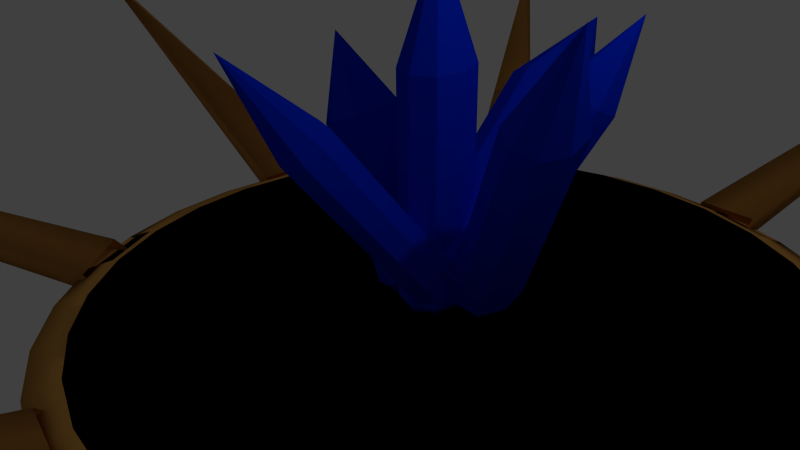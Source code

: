 # Source: targetholderBLUEANIMATED.blend  (saved by Blender 2.74.0; exported with 4.5.12 LTS)
import bpy
from mathutils import Matrix  # noqa: F401  (used for matrix-valued properties, if any)

bpy.ops.wm.read_factory_settings(use_empty=True)
scene = bpy.context.scene
scene.name = 'Scene'

# ---- collections
col_collection_1 = bpy.data.collections.new('Collection 1'); scene.collection.children.link(col_collection_1)

# ---- materials (node trees are filled in below, after node groups)
mat_material_003 = bpy.data.materials.new('Material.003')
mat_material_003.alpha_threshold = 0.0
mat_material_003.use_transparent_shadow = False
mat_material_003.diffuse_color = (0.7095, 0.3525, 0.08519, 1.0)
mat_material_003.specular_color = (0.2668, 0.0, 0.0)
mat_material_003.roughness = 0.5
mat_material_003.specular_intensity = 0.1786
mat_material_003.line_color = (0.0, 0.0, 0.0, 1.0)
mat_material_000 = bpy.data.materials.new('Material.000')
mat_material_000.alpha_threshold = 0.0
mat_material_000.use_transparent_shadow = False
mat_material_000.diffuse_color = (0.0, 0.02691, 0.8, 1.0)
mat_material_000.roughness = 0.5

# ---- material node trees

# ---- world
world_world = bpy.data.worlds.new('World'); scene.world = world_world
world_world.color = (0.05088, 0.05088, 0.05088)
world_world.use_sun_shadow = False
world_world.sun_shadow_jitter_overblur = 0.0
world_world.cycles.sampling_method = 'MANUAL'
world_world.cycles.sample_map_resolution = 256

# ---- cameras
cam_camera = bpy.data.cameras.new('Camera')
cam_camera.clip_end = 100.0
cam_camera.lens = 35.0
cam_camera.sensor_width = 32.0
cam_camera.sensor_height = 18.0
cam_camera.ortho_scale = 7.314
cam_camera.dof.focus_distance = 0.0
cam_camera.dof.aperture_fstop = 128.0

# ---- lights
light_lamp = bpy.data.lights.new('Lamp', 'POINT')
light_lamp.transmission_factor = 0.0
light_lamp.cutoff_distance = 30.0
light_lamp.energy = 100.0
light_lamp.shadow_buffer_clip_start = 1.001
light_lamp.shadow_soft_size = 0.1
light_lamp.shadow_maximum_resolution = 0.006
light_lamp.use_absolute_resolution = True
light_lamp.cycles.use_multiple_importance_sampling = False

# ---- meshes
me_circle_026 = bpy.data.meshes.new('Circle.026')
me_circle_026.from_pydata([(2.275, 5.298, 0.0), (1.308, 5.202, 0.0), (0.3776, 4.92, 0.0), (-0.4795, 4.462, 0.0), (-1.231, 3.845, 0.0), (-1.847, 3.094, 0.0), (-2.305, 2.237, 0.0), (-2.588, 1.307, 0.0), (-2.683, 0.3399, 0.0), (-2.588, -0.6273, 0.0), (-2.305, -1.557, 0.0), (-1.847, -2.414, 0.0), (-1.231, -3.166, 0.0), (-0.4795, -3.782, 0.0), (0.3776, -4.24, 0.0), (1.308, -4.523, 0.0), (2.275, -4.618, 0.0), (3.242, -4.523, 0.0), (4.172, -4.24, 0.0), (5.029, -3.782, 0.0), (5.78, -3.166, 0.0), (6.397, -2.414, 0.0), (6.855, -1.557, 0.0), (7.137, -0.6273, 0.0), (7.233, 0.3399, 0.0), (7.137, 1.307, 0.0), (6.855, 2.237, 0.0), (6.397, 3.094, 0.0), (5.78, 3.846, 0.0), (5.029, 4.462, 0.0), (4.172, 4.92, 0.0), (3.242, 5.202, 0.0), (2.275, 0.3399, 0.0), (2.539, 0.5339, 6.608), (2.275, 5.725, -0.1862), (1.224, 5.621, -0.1862), (0.2136, 5.315, -0.1862), (-0.7175, 4.817, -0.1862), (-1.534, 4.147, -0.1862), (-2.203, 3.331, -0.1862), (-2.701, 2.4, -0.1862), (-3.008, 1.39, -0.1862), (-3.111, 0.3392, -0.1862), (-3.008, -0.7114, -0.1862), (-2.701, -1.722, -0.1862), (-2.203, -2.653, -0.1862), (-1.534, -3.469, -0.1862), (-0.7175, -4.139, -0.1862), (0.2136, -4.636, -0.1862), (1.224, -4.943, -0.1862), (2.275, -5.046, -0.1862), (3.325, -4.943, -0.1862), (4.336, -4.636, -0.1862), (5.267, -4.139, -0.1862), (6.083, -3.469, -0.1862), (6.753, -2.653, -0.1862), (7.25, -1.722, -0.1862), (7.557, -0.7114, -0.1862), (7.66, 0.3392, -0.1862), (7.557, 1.39, -0.1862), (7.25, 2.4, -0.1862), (6.753, 3.331, -0.1862), (6.083, 4.147, -0.1862), (5.267, 4.817, -0.1862), (4.336, 5.315, -0.1862), (3.325, 5.621, -0.1862), (2.275, 0.3392, -0.1862)], [(27, 33)], [(28, 32, 27), (17, 32, 16), (6, 32, 5), (26, 32, 25), (4, 32, 3), (15, 32, 14), (24, 32, 23), (2, 32, 1), (13, 32, 12), (22, 32, 21), (11, 32, 10), (31, 32, 30), (20, 32, 19), (9, 32, 8), (29, 32, 28), (18, 32, 17), (7, 32, 6), (27, 32, 26), (5, 32, 4), (16, 32, 15), (25, 32, 24), (3, 32, 2), (14, 32, 13), (23, 32, 22), (1, 32, 0), (12, 32, 11), (0, 32, 31), (21, 32, 20), (10, 32, 9), (30, 32, 29), (19, 32, 18), (8, 32, 7), (62, 61, 66), (51, 50, 66), (40, 39, 66), (60, 59, 66), (38, 37, 66), (49, 48, 66), (58, 57, 66), (36, 35, 66), (47, 46, 66), (56, 55, 66), (45, 44, 66), (65, 64, 66), (54, 53, 66), (43, 42, 66), (63, 62, 66), (52, 51, 66), (41, 40, 66), (61, 60, 66), (39, 38, 66), (50, 49, 66), (59, 58, 66), (37, 36, 66), (48, 47, 66), (57, 56, 66), (35, 34, 66), (46, 45, 66), (34, 65, 66), (55, 54, 66), (44, 43, 66), (64, 63, 66), (53, 52, 66), (42, 41, 66), (6, 5, 39, 40), (13, 12, 46, 47), (30, 29, 63, 64), (20, 19, 53, 54), (10, 9, 43, 44), (17, 16, 50, 51), (24, 23, 57, 58), (14, 13, 47, 48), (4, 3, 37, 38), (21, 20, 54, 55), (28, 27, 61, 62), (1, 0, 34, 35), (18, 17, 51, 52), (8, 7, 41, 42), (25, 24, 58, 59), (0, 31, 65, 34), (22, 21, 55, 56), (5, 4, 38, 39), (12, 11, 45, 46), (29, 28, 62, 63), (2, 1, 35, 36), (26, 25, 59, 60), (9, 8, 42, 43), (16, 15, 49, 50), (30, 64, 65, 31), (14, 48, 49, 15)])
me_circle_026.polygons.foreach_set('use_smooth', [True] * 90)
me_circle_026.materials.append(mat_material_003)
me_circle_026.use_remesh_preserve_volume = False
me_circle_026.use_remesh_preserve_attributes = False
me_circle_026.use_mirror_vertex_groups = False
me_circle_026.update()
me_circle_025 = bpy.data.meshes.new('Circle.025')
me_circle_025.from_pydata([(0.4282, -0.2882, 0.2029), (-0.5019, -0.006085, 0.2029), (-1.401, -4.544, 6.811), (-1.343, -4.561, 6.811), (0.5917, 0.1065, 0.01662), (-0.4186, 0.413, 0.01662), (-1.395, -4.516, 7.195), (-1.332, -4.535, 7.195)], [], [(0, 3, 2, 1), (4, 5, 6, 7), (1, 2, 6, 5), (3, 0, 4, 7), (2, 3, 7, 6)])
me_circle_025.polygons.foreach_set('use_smooth', [True] * 5)
me_circle_025.materials.append(mat_material_003)
me_circle_025.use_remesh_preserve_volume = False
me_circle_025.use_remesh_preserve_attributes = False
me_circle_025.use_mirror_vertex_groups = False
me_circle_025.update()
me_circle_024 = bpy.data.meshes.new('Circle.024')
me_circle_024.from_pydata([(0.4282, -0.2882, 0.2029), (-0.5019, -0.006085, 0.2029), (-1.401, -4.544, 6.811), (-1.343, -4.561, 6.811), (0.5917, 0.1065, 0.01662), (-0.4186, 0.413, 0.01662), (-1.395, -4.516, 7.195), (-1.332, -4.535, 7.195)], [], [(0, 3, 2, 1), (4, 5, 6, 7), (1, 2, 6, 5), (3, 0, 4, 7), (2, 3, 7, 6)])
me_circle_024.polygons.foreach_set('use_smooth', [True] * 5)
me_circle_024.materials.append(mat_material_003)
me_circle_024.use_remesh_preserve_volume = False
me_circle_024.use_remesh_preserve_attributes = False
me_circle_024.use_mirror_vertex_groups = False
me_circle_024.update()
me_circle_023 = bpy.data.meshes.new('Circle.023')
me_circle_023.from_pydata([(0.4282, -0.2882, 0.2029), (-0.5019, -0.006085, 0.2029), (-1.401, -4.544, 6.811), (-1.343, -4.561, 6.811), (0.5917, 0.1065, 0.01662), (-0.4186, 0.413, 0.01662), (-1.395, -4.516, 7.195), (-1.332, -4.535, 7.195)], [], [(0, 3, 2, 1), (4, 5, 6, 7), (1, 2, 6, 5), (3, 0, 4, 7), (2, 3, 7, 6)])
me_circle_023.polygons.foreach_set('use_smooth', [True] * 5)
me_circle_023.materials.append(mat_material_003)
me_circle_023.use_remesh_preserve_volume = False
me_circle_023.use_remesh_preserve_attributes = False
me_circle_023.use_mirror_vertex_groups = False
me_circle_023.update()
me_circle_022 = bpy.data.meshes.new('Circle.022')
me_circle_022.from_pydata([(0.4282, -0.2882, 0.2029), (-0.5019, -0.006085, 0.2029), (-1.401, -4.544, 6.811), (-1.343, -4.561, 6.811), (0.5917, 0.1065, 0.01662), (-0.4186, 0.413, 0.01662), (-1.395, -4.516, 7.195), (-1.332, -4.535, 7.195)], [], [(0, 3, 2, 1), (4, 5, 6, 7), (1, 2, 6, 5), (3, 0, 4, 7), (2, 3, 7, 6)])
me_circle_022.polygons.foreach_set('use_smooth', [True] * 5)
me_circle_022.materials.append(mat_material_003)
me_circle_022.use_remesh_preserve_volume = False
me_circle_022.use_remesh_preserve_attributes = False
me_circle_022.use_mirror_vertex_groups = False
me_circle_022.update()
me_circle_021 = bpy.data.meshes.new('Circle.021')
me_circle_021.from_pydata([(0.4282, -0.2882, 0.2029), (-0.5019, -0.006085, 0.2029), (-1.401, -4.544, 6.811), (-1.343, -4.561, 6.811), (0.5917, 0.1065, 0.01662), (-0.4186, 0.413, 0.01662), (-1.395, -4.516, 7.195), (-1.332, -4.535, 7.195)], [], [(0, 3, 2, 1), (4, 5, 6, 7), (1, 2, 6, 5), (3, 0, 4, 7), (2, 3, 7, 6)])
me_circle_021.polygons.foreach_set('use_smooth', [True] * 5)
me_circle_021.materials.append(mat_material_003)
me_circle_021.use_remesh_preserve_volume = False
me_circle_021.use_remesh_preserve_attributes = False
me_circle_021.use_mirror_vertex_groups = False
me_circle_021.update()
me_circle_020 = bpy.data.meshes.new('Circle.020')
me_circle_020.from_pydata([(0.4282, -0.2882, 0.2029), (-0.5019, -0.006085, 0.2029), (-1.401, -4.544, 6.811), (-1.343, -4.561, 6.811), (0.5917, 0.1065, 0.01662), (-0.4186, 0.413, 0.01662), (-1.395, -4.516, 7.195), (-1.332, -4.535, 7.195)], [], [(0, 3, 2, 1), (4, 5, 6, 7), (1, 2, 6, 5), (3, 0, 4, 7), (2, 3, 7, 6)])
me_circle_020.polygons.foreach_set('use_smooth', [True] * 5)
me_circle_020.materials.append(mat_material_003)
me_circle_020.use_remesh_preserve_volume = False
me_circle_020.use_remesh_preserve_attributes = False
me_circle_020.use_mirror_vertex_groups = False
me_circle_020.update()
me_circle_019 = bpy.data.meshes.new('Circle.019')
me_circle_019.from_pydata([(0.4282, -0.2882, 0.2029), (-0.5019, -0.006085, 0.2029), (-1.401, -4.544, 6.811), (-1.343, -4.561, 6.811), (0.5917, 0.1065, 0.01662), (-0.4186, 0.413, 0.01662), (-1.395, -4.516, 7.195), (-1.332, -4.535, 7.195)], [], [(0, 3, 2, 1), (4, 5, 6, 7), (1, 2, 6, 5), (3, 0, 4, 7), (2, 3, 7, 6)])
me_circle_019.polygons.foreach_set('use_smooth', [True] * 5)
me_circle_019.materials.append(mat_material_003)
me_circle_019.use_remesh_preserve_volume = False
me_circle_019.use_remesh_preserve_attributes = False
me_circle_019.use_mirror_vertex_groups = False
me_circle_019.update()
me_circle_018 = bpy.data.meshes.new('Circle.018')
me_circle_018.from_pydata([(0.4282, -0.2882, 0.2029), (-0.5019, -0.006085, 0.2029), (-1.401, -4.544, 6.811), (-1.343, -4.561, 6.811), (0.5917, 0.1065, 0.01662), (-0.4186, 0.413, 0.01662), (-1.395, -4.516, 7.195), (-1.332, -4.535, 7.195)], [], [(0, 3, 2, 1), (4, 5, 6, 7), (1, 2, 6, 5), (3, 0, 4, 7), (2, 3, 7, 6)])
me_circle_018.polygons.foreach_set('use_smooth', [True] * 5)
me_circle_018.materials.append(mat_material_003)
me_circle_018.use_remesh_preserve_volume = False
me_circle_018.use_remesh_preserve_attributes = False
me_circle_018.use_mirror_vertex_groups = False
me_circle_018.update()
me_circle_017 = bpy.data.meshes.new('Circle.017')
me_circle_017.from_pydata([(0.4282, -0.2882, 0.2029), (-0.5019, -0.006085, 0.2029), (-1.401, -4.544, 6.811), (-1.343, -4.561, 6.811), (0.5917, 0.1065, 0.01662), (-0.4186, 0.413, 0.01662), (-1.395, -4.516, 7.195), (-1.332, -4.535, 7.195)], [], [(0, 3, 2, 1), (4, 5, 6, 7), (1, 2, 6, 5), (3, 0, 4, 7), (2, 3, 7, 6)])
me_circle_017.polygons.foreach_set('use_smooth', [True] * 5)
me_circle_017.materials.append(mat_material_003)
me_circle_017.use_remesh_preserve_volume = False
me_circle_017.use_remesh_preserve_attributes = False
me_circle_017.use_mirror_vertex_groups = False
me_circle_017.update()
me_circle_016 = bpy.data.meshes.new('Circle.016')
me_circle_016.from_pydata([(0.4282, -0.2882, 0.2029), (-0.5019, -0.006085, 0.2029), (-1.401, -4.544, 6.811), (-1.343, -4.561, 6.811), (0.5917, 0.1065, 0.01662), (-0.4186, 0.413, 0.01662), (-1.395, -4.516, 7.195), (-1.332, -4.535, 7.195)], [], [(0, 3, 2, 1), (4, 5, 6, 7), (1, 2, 6, 5), (3, 0, 4, 7), (2, 3, 7, 6)])
me_circle_016.polygons.foreach_set('use_smooth', [True] * 5)
me_circle_016.materials.append(mat_material_003)
me_circle_016.use_remesh_preserve_volume = False
me_circle_016.use_remesh_preserve_attributes = False
me_circle_016.use_mirror_vertex_groups = False
me_circle_016.update()
me_circle_015 = bpy.data.meshes.new('Circle.015')
me_circle_015.from_pydata([(0.4282, -0.2882, 0.2029), (-0.5019, -0.006085, 0.2029), (-1.401, -4.544, 6.811), (-1.343, -4.561, 6.811), (0.5917, 0.1065, 0.01662), (-0.4186, 0.413, 0.01662), (-1.395, -4.516, 7.195), (-1.332, -4.535, 7.195)], [], [(0, 3, 2, 1), (4, 5, 6, 7), (1, 2, 6, 5), (3, 0, 4, 7), (2, 3, 7, 6)])
me_circle_015.polygons.foreach_set('use_smooth', [True] * 5)
me_circle_015.materials.append(mat_material_003)
me_circle_015.use_remesh_preserve_volume = False
me_circle_015.use_remesh_preserve_attributes = False
me_circle_015.use_mirror_vertex_groups = False
me_circle_015.update()
me_circle_014 = bpy.data.meshes.new('Circle.014')
me_circle_014.from_pydata([(0.4282, -0.2882, 0.2029), (-0.5019, -0.006085, 0.2029), (-1.401, -4.544, 6.811), (-1.343, -4.561, 6.811), (0.5917, 0.1065, 0.01662), (-0.4186, 0.413, 0.01662), (-1.395, -4.516, 7.195), (-1.332, -4.535, 7.195)], [], [(0, 3, 2, 1), (4, 5, 6, 7), (1, 2, 6, 5), (3, 0, 4, 7), (2, 3, 7, 6)])
me_circle_014.polygons.foreach_set('use_smooth', [True] * 5)
me_circle_014.materials.append(mat_material_003)
me_circle_014.use_remesh_preserve_volume = False
me_circle_014.use_remesh_preserve_attributes = False
me_circle_014.use_mirror_vertex_groups = False
me_circle_014.update()
me_circle_010 = bpy.data.meshes.new('Circle.010')
me_circle_010.from_pydata([(0.4282, -0.2882, 0.2029), (-0.5019, -0.006085, 0.2029), (-1.401, -4.544, 6.811), (-1.343, -4.561, 6.811), (0.5917, 0.1065, 0.01662), (-0.4186, 0.413, 0.01662), (-1.395, -4.516, 7.195), (-1.332, -4.535, 7.195)], [], [(0, 3, 2, 1), (4, 5, 6, 7), (1, 2, 6, 5), (3, 0, 4, 7), (2, 3, 7, 6)])
me_circle_010.polygons.foreach_set('use_smooth', [True] * 5)
me_circle_010.materials.append(mat_material_003)
me_circle_010.use_remesh_preserve_volume = False
me_circle_010.use_remesh_preserve_attributes = False
me_circle_010.use_mirror_vertex_groups = False
me_circle_010.update()
me_circle_008 = bpy.data.meshes.new('Circle.008')
me_circle_008.from_pydata([(0.4282, -0.2882, 0.2029), (-0.5019, -0.006085, 0.2029), (-1.401, -4.544, 6.811), (-1.343, -4.561, 6.811), (0.5917, 0.1065, 0.01662), (-0.4186, 0.413, 0.01662), (-1.395, -4.516, 7.195), (-1.332, -4.535, 7.195)], [], [(0, 3, 2, 1), (4, 5, 6, 7), (1, 2, 6, 5), (3, 0, 4, 7), (2, 3, 7, 6)])
me_circle_008.polygons.foreach_set('use_smooth', [True] * 5)
me_circle_008.materials.append(mat_material_003)
me_circle_008.use_remesh_preserve_volume = False
me_circle_008.use_remesh_preserve_attributes = False
me_circle_008.use_mirror_vertex_groups = False
me_circle_008.update()
me_circle_011 = bpy.data.meshes.new('Circle.011')
me_circle_011.from_pydata([(0.4282, -0.2882, 0.2029), (-0.5019, -0.006085, 0.2029), (-1.401, -4.544, 6.811), (-1.343, -4.561, 6.811), (0.5917, 0.1065, 0.01662), (-0.4186, 0.413, 0.01662), (-1.395, -4.516, 7.195), (-1.332, -4.535, 7.195)], [], [(0, 3, 2, 1), (4, 5, 6, 7), (1, 2, 6, 5), (3, 0, 4, 7), (2, 3, 7, 6)])
me_circle_011.polygons.foreach_set('use_smooth', [True] * 5)
me_circle_011.materials.append(mat_material_003)
me_circle_011.use_remesh_preserve_volume = False
me_circle_011.use_remesh_preserve_attributes = False
me_circle_011.use_mirror_vertex_groups = False
me_circle_011.update()
me_circle_006 = bpy.data.meshes.new('Circle.006')
me_circle_006.from_pydata([(0.4282, -0.2882, 0.2029), (-0.5019, -0.006085, 0.2029), (-1.401, -4.544, 6.811), (-1.343, -4.561, 6.811), (0.5917, 0.1065, 0.01662), (-0.4186, 0.413, 0.01662), (-1.395, -4.516, 7.195), (-1.332, -4.535, 7.195)], [], [(0, 3, 2, 1), (4, 5, 6, 7), (1, 2, 6, 5), (3, 0, 4, 7), (2, 3, 7, 6)])
me_circle_006.polygons.foreach_set('use_smooth', [True] * 5)
me_circle_006.materials.append(mat_material_003)
me_circle_006.use_remesh_preserve_volume = False
me_circle_006.use_remesh_preserve_attributes = False
me_circle_006.use_mirror_vertex_groups = False
me_circle_006.update()
me_circle_005 = bpy.data.meshes.new('Circle.005')
me_circle_005.from_pydata([(0.4282, -0.2882, 0.2029), (-0.5019, -0.006085, 0.2029), (-1.401, -4.544, 6.811), (-1.343, -4.561, 6.811), (0.5917, 0.1065, 0.01662), (-0.4186, 0.413, 0.01662), (-1.395, -4.516, 7.195), (-1.332, -4.535, 7.195)], [], [(0, 3, 2, 1), (4, 5, 6, 7), (1, 2, 6, 5), (3, 0, 4, 7), (2, 3, 7, 6)])
me_circle_005.polygons.foreach_set('use_smooth', [True] * 5)
me_circle_005.materials.append(mat_material_003)
me_circle_005.use_remesh_preserve_volume = False
me_circle_005.use_remesh_preserve_attributes = False
me_circle_005.use_mirror_vertex_groups = False
me_circle_005.update()
me_circle_012 = bpy.data.meshes.new('Circle.012')
me_circle_012.from_pydata([(0.4282, -0.2882, 0.2029), (-0.5019, -0.006085, 0.2029), (-1.401, -4.544, 6.811), (-1.343, -4.561, 6.811), (0.5917, 0.1065, 0.01662), (-0.4186, 0.413, 0.01662), (-1.395, -4.516, 7.195), (-1.332, -4.535, 7.195)], [], [(0, 3, 2, 1), (4, 5, 6, 7), (1, 2, 6, 5), (3, 0, 4, 7), (2, 3, 7, 6)])
me_circle_012.polygons.foreach_set('use_smooth', [True] * 5)
me_circle_012.materials.append(mat_material_003)
me_circle_012.use_remesh_preserve_volume = False
me_circle_012.use_remesh_preserve_attributes = False
me_circle_012.use_mirror_vertex_groups = False
me_circle_012.update()
me_circle_007 = bpy.data.meshes.new('Circle.007')
me_circle_007.from_pydata([(0.4282, -0.2882, 0.2029), (-0.5019, -0.006085, 0.2029), (-1.401, -4.544, 6.811), (-1.343, -4.561, 6.811), (0.5917, 0.1065, 0.01662), (-0.4186, 0.413, 0.01662), (-1.395, -4.516, 7.195), (-1.332, -4.535, 7.195)], [], [(0, 3, 2, 1), (4, 5, 6, 7), (1, 2, 6, 5), (3, 0, 4, 7), (2, 3, 7, 6)])
me_circle_007.polygons.foreach_set('use_smooth', [True] * 5)
me_circle_007.materials.append(mat_material_003)
me_circle_007.use_remesh_preserve_volume = False
me_circle_007.use_remesh_preserve_attributes = False
me_circle_007.use_mirror_vertex_groups = False
me_circle_007.update()
me_circle_004 = bpy.data.meshes.new('Circle.004')
me_circle_004.from_pydata([(0.4282, -0.2882, 0.2029), (-0.5019, -0.006085, 0.2029), (-1.401, -4.544, 6.811), (-1.343, -4.561, 6.811), (0.5917, 0.1065, 0.01662), (-0.4186, 0.413, 0.01662), (-1.395, -4.516, 7.195), (-1.332, -4.535, 7.195)], [], [(0, 3, 2, 1), (4, 5, 6, 7), (1, 2, 6, 5), (3, 0, 4, 7), (2, 3, 7, 6)])
me_circle_004.polygons.foreach_set('use_smooth', [True] * 5)
me_circle_004.materials.append(mat_material_003)
me_circle_004.use_remesh_preserve_volume = False
me_circle_004.use_remesh_preserve_attributes = False
me_circle_004.use_mirror_vertex_groups = False
me_circle_004.update()
me_circle_003 = bpy.data.meshes.new('Circle.003')
me_circle_003.from_pydata([(0.4282, -0.2882, 0.2029), (-0.5019, -0.006085, 0.2029), (-1.401, -4.544, 6.811), (-1.343, -4.561, 6.811), (0.5917, 0.1065, 0.01662), (-0.4186, 0.413, 0.01662), (-1.395, -4.516, 7.195), (-1.332, -4.535, 7.195)], [], [(0, 3, 2, 1), (4, 5, 6, 7), (1, 2, 6, 5), (3, 0, 4, 7), (2, 3, 7, 6)])
me_circle_003.polygons.foreach_set('use_smooth', [True] * 5)
me_circle_003.materials.append(mat_material_003)
me_circle_003.use_remesh_preserve_volume = False
me_circle_003.use_remesh_preserve_attributes = False
me_circle_003.use_mirror_vertex_groups = False
me_circle_003.update()
me_circle_013 = bpy.data.meshes.new('Circle.013')
me_circle_013.from_pydata([(0.4282, -0.2882, 0.2029), (-0.5019, -0.006085, 0.2029), (-1.401, -4.544, 6.811), (-1.343, -4.561, 6.811), (0.5917, 0.1065, 0.01662), (-0.4186, 0.413, 0.01662), (-1.395, -4.516, 7.195), (-1.332, -4.535, 7.195)], [], [(0, 3, 2, 1), (4, 5, 6, 7), (1, 2, 6, 5), (3, 0, 4, 7), (2, 3, 7, 6)])
me_circle_013.polygons.foreach_set('use_smooth', [True] * 5)
me_circle_013.materials.append(mat_material_003)
me_circle_013.use_remesh_preserve_volume = False
me_circle_013.use_remesh_preserve_attributes = False
me_circle_013.use_mirror_vertex_groups = False
me_circle_013.update()
me_circle_009 = bpy.data.meshes.new('Circle.009')
me_circle_009.from_pydata([(0.4282, -0.2882, 0.2029), (-0.5019, -0.006085, 0.2029), (-1.401, -4.544, 6.811), (-1.343, -4.561, 6.811), (0.5917, 0.1065, 0.01662), (-0.4186, 0.413, 0.01662), (-1.395, -4.516, 7.195), (-1.332, -4.535, 7.195)], [], [(0, 3, 2, 1), (4, 5, 6, 7), (1, 2, 6, 5), (3, 0, 4, 7), (2, 3, 7, 6)])
me_circle_009.polygons.foreach_set('use_smooth', [True] * 5)
me_circle_009.materials.append(mat_material_003)
me_circle_009.use_remesh_preserve_volume = False
me_circle_009.use_remesh_preserve_attributes = False
me_circle_009.use_mirror_vertex_groups = False
me_circle_009.update()
me_circle_000 = bpy.data.meshes.new('Circle.000')
me_circle_000.from_pydata([(0.4282, -0.2882, 0.2029), (-0.5019, -0.006085, 0.2029), (-1.401, -4.544, 6.811), (-1.343, -4.561, 6.811), (0.5917, 0.1065, 0.01662), (-0.4186, 0.413, 0.01662), (-1.395, -4.516, 7.195), (-1.332, -4.535, 7.195)], [], [(0, 3, 2, 1), (4, 5, 6, 7), (1, 2, 6, 5), (3, 0, 4, 7), (2, 3, 7, 6)])
me_circle_000.polygons.foreach_set('use_smooth', [True] * 5)
me_circle_000.materials.append(mat_material_003)
me_circle_000.use_remesh_preserve_volume = False
me_circle_000.use_remesh_preserve_attributes = False
me_circle_000.use_mirror_vertex_groups = False
me_circle_000.update()
me_circle_001 = bpy.data.meshes.new('Circle.001')
me_circle_001.from_pydata([(2.275, 5.298, 0.0), (1.308, 5.202, 0.0), (0.3776, 4.92, 0.0), (-0.4795, 4.462, 0.0), (-1.231, 3.845, 0.0), (-1.847, 3.094, 0.0), (-2.305, 2.237, 0.0), (-2.588, 1.307, 0.0), (-2.683, 0.3399, 0.0), (-2.588, -0.6273, 0.0), (-2.305, -1.557, 0.0), (-1.847, -2.414, 0.0), (-1.231, -3.166, 0.0), (-0.4795, -3.782, 0.0), (0.3776, -4.24, 0.0), (1.308, -4.523, 0.0), (2.275, -4.618, 0.0), (3.242, -4.523, 0.0), (4.172, -4.24, 0.0), (5.029, -3.782, 0.0), (5.78, -3.166, 0.0), (6.397, -2.414, 0.0), (6.855, -1.557, 0.0), (7.137, -0.6273, 0.0), (7.233, 0.3399, 0.0), (7.137, 1.307, 0.0), (6.855, 2.237, 0.0), (6.397, 3.094, 0.0), (5.78, 3.846, 0.0), (5.029, 4.462, 0.0), (4.172, 4.92, 0.0), (3.242, 5.202, 0.0), (2.275, 0.3399, 0.0), (2.539, 0.5339, 6.608), (2.275, 5.725, -0.1862), (1.224, 5.621, -0.1862), (0.2136, 5.315, -0.1862), (-0.7175, 4.817, -0.1862), (-1.534, 4.147, -0.1862), (-2.203, 3.331, -0.1862), (-2.701, 2.4, -0.1862), (-3.008, 1.39, -0.1862), (-3.111, 0.3392, -0.1862), (-3.008, -0.7114, -0.1862), (-2.701, -1.722, -0.1862), (-2.203, -2.653, -0.1862), (-1.534, -3.469, -0.1862), (-0.7175, -4.139, -0.1862), (0.2136, -4.636, -0.1862), (1.224, -4.943, -0.1862), (2.275, -5.046, -0.1862), (3.325, -4.943, -0.1862), (4.336, -4.636, -0.1862), (5.267, -4.139, -0.1862), (6.083, -3.469, -0.1862), (6.753, -2.653, -0.1862), (7.25, -1.722, -0.1862), (7.557, -0.7114, -0.1862), (7.66, 0.3392, -0.1862), (7.557, 1.39, -0.1862), (7.25, 2.4, -0.1862), (6.753, 3.331, -0.1862), (6.083, 4.147, -0.1862), (5.267, 4.817, -0.1862), (4.336, 5.315, -0.1862), (3.325, 5.621, -0.1862), (2.275, 0.3392, -0.1862)], [(27, 33)], [(28, 32, 27), (17, 32, 16), (6, 32, 5), (26, 32, 25), (4, 32, 3), (15, 32, 14), (24, 32, 23), (2, 32, 1), (13, 32, 12), (22, 32, 21), (11, 32, 10), (31, 32, 30), (20, 32, 19), (9, 32, 8), (29, 32, 28), (18, 32, 17), (7, 32, 6), (27, 32, 26), (5, 32, 4), (16, 32, 15), (25, 32, 24), (3, 32, 2), (14, 32, 13), (23, 32, 22), (1, 32, 0), (12, 32, 11), (0, 32, 31), (21, 32, 20), (10, 32, 9), (30, 32, 29), (19, 32, 18), (8, 32, 7), (62, 61, 66), (51, 50, 66), (40, 39, 66), (60, 59, 66), (38, 37, 66), (49, 48, 66), (58, 57, 66), (36, 35, 66), (47, 46, 66), (56, 55, 66), (45, 44, 66), (65, 64, 66), (54, 53, 66), (43, 42, 66), (63, 62, 66), (52, 51, 66), (41, 40, 66), (61, 60, 66), (39, 38, 66), (50, 49, 66), (59, 58, 66), (37, 36, 66), (48, 47, 66), (57, 56, 66), (35, 34, 66), (46, 45, 66), (34, 65, 66), (55, 54, 66), (44, 43, 66), (64, 63, 66), (53, 52, 66), (42, 41, 66), (6, 5, 39, 40), (13, 12, 46, 47), (30, 29, 63, 64), (20, 19, 53, 54), (10, 9, 43, 44), (17, 16, 50, 51), (24, 23, 57, 58), (14, 13, 47, 48), (4, 3, 37, 38), (21, 20, 54, 55), (28, 27, 61, 62), (1, 0, 34, 35), (18, 17, 51, 52), (8, 7, 41, 42), (25, 24, 58, 59), (0, 31, 65, 34), (22, 21, 55, 56), (5, 4, 38, 39), (12, 11, 45, 46), (29, 28, 62, 63), (2, 1, 35, 36), (26, 25, 59, 60), (9, 8, 42, 43), (16, 15, 49, 50), (30, 64, 65, 31), (14, 48, 49, 15)])
me_circle_001.polygons.foreach_set('use_smooth', [True] * 90)
me_circle_001.materials.append(mat_material_003)
me_circle_001.use_remesh_preserve_volume = False
me_circle_001.use_remesh_preserve_attributes = False
me_circle_001.use_mirror_vertex_groups = False
me_circle_001.update()
me_cube_006 = bpy.data.meshes.new('Cube.006')
me_cube_006.from_pydata([(0.1409, -0.5624, -0.06016), (-0.171, -0.8223, -0.1275), (-0.2908, -0.4872, -0.4016), (0.0211, -0.2273, -0.3342), (-0.002764, -0.5843, -0.4237), (-1.266, 0.4575, 2.951), (-0.3538, 0.08198, 0.6674), (-0.6657, -0.178, 0.6), (-0.5458, -0.5131, 0.8741), (-0.234, -0.2531, 0.9415), (-0.659, 0.09747, 2.077), (-0.9708, -0.1625, 2.01), (-1.091, 0.1726, 1.736), (-0.7788, 0.4326, 1.803), (-0.6409, 0.33, 1.957), (0.01493, -0.7761, -0.02533), (0.1411, -0.5976, -0.2475), (-0.3088, -0.7198, -0.2814), (-0.09283, -0.7926, -0.298), (-0.1648, -0.2735, -0.4365), (-0.1827, -0.5413, -0.5036), (0.05122, -0.3463, -0.453), (0.159, -0.3298, -0.1804), (-0.3599, -0.4669, 0.9763), (-0.6837, -0.4105, 0.7202), (-0.5397, 0.03578, 0.5652), (-0.1087, -0.1202, 0.01259), (-0.4206, -0.3801, -0.0548), (-0.3008, -0.7152, 0.2193), (0.01111, -0.4553, 0.2867), (-0.2159, -0.02058, 0.8213), (-0.7849, -0.1163, 2.112), (-1.109, -0.05991, 1.856), (-0.9647, 0.3864, 1.701), (-0.4916, -0.04061, 1.63), (-0.8034, -0.3006, 1.562), (-0.9233, 0.03454, 1.288), (-0.6114, 0.2945, 1.356), (0.1384, -0.4135, -0.3006), (0.03173, -0.744, -0.1858), (-0.1014, -0.3717, -0.4903), (-0.2081, -0.7023, -0.3755), (0.02917, -0.2228, 0.1665), (-0.1149, -0.669, 0.3215), (-0.4386, -0.6127, 0.0654), (-0.2946, -0.1664, -0.08963), (-0.4735, 0.1919, 1.51), (-0.6176, -0.2544, 1.665), (-0.9413, -0.198, 1.409), (-0.7973, 0.2483, 1.254), (0.3464, -0.4343, -0.9713), (0.1755, -0.4675, -0.5531), (-0.08273, -0.4783, -0.8808), (0.08813, -0.4451, -1.299), (0.1525, -0.6769, -0.9428), (-0.2101, 3.183, -0.6503), (-0.01953, 0.7008, -1.212), (-0.1904, 0.6676, -0.794), (0.06785, 0.6785, -0.4662), (0.2387, 0.7117, -0.8844), (0.1167, 2.011, -0.786), (-0.05421, 1.978, -0.3678), (-0.3124, 1.967, -0.6956), (-0.1416, 2.0, -1.114), (0.03025, 2.014, -1.054), (0.3255, -0.4482, -0.6802), (0.3083, -0.6052, -0.9725), (0.003677, -0.4812, -0.6124), (0.1801, -0.6301, -0.6588), (-0.06185, -0.4644, -1.172), (-0.01354, -0.6382, -0.9047), (0.1146, -0.6133, -1.218), (0.26, -0.4314, -1.24), (0.2178, 0.6978, -0.5934), (-0.104, 0.6647, -0.5256), (-0.1695, 0.6815, -1.085), (0.05085, -0.04831, -1.269), (-0.12, -0.08151, -0.8508), (0.1382, -0.07068, -0.523), (0.3091, -0.03749, -0.9412), (0.1523, 0.7145, -1.153), (0.09578, 1.997, -0.495), (-0.226, 1.964, -0.4271), (-0.2916, 1.981, -0.9866), (0.1647, 1.499, -0.8248), (-0.006134, 1.466, -0.4066), (-0.2644, 1.455, -0.7343), (-0.09351, 1.488, -1.153), (0.2383, -0.5604, -1.168), (0.2868, -0.5728, -0.7532), (-0.000128, -0.5849, -1.117), (0.04841, -0.5973, -0.703), (0.2227, -0.0346, -1.21), (0.2882, -0.05138, -0.6502), (-0.0336, -0.0844, -0.5823), (-0.09913, -0.06762, -1.142), (0.07832, 1.502, -1.093), (0.1439, 1.485, -0.5337), (-0.178, 1.452, -0.4659), (-0.2435, 1.469, -1.025), (0.1119, -0.6445, -0.4123), (-0.1997, -0.9868, -0.1201), (-0.417, -0.892, -0.7344), (-0.1055, -0.5497, -1.027), (-0.04004, -0.9254, -0.6917), (-2.009, 1.824, 1.38), (-0.6901, 0.2666, -0.4117), (-1.002, -0.0757, -0.1194), (-0.7843, -0.1705, 0.4949), (-0.4728, 0.1718, 0.2027), (-1.136, 1.097, 0.8999), (-1.447, 0.7549, 1.192), (-1.664, 0.8497, 0.5777), (-1.353, 1.192, 0.2855), (-1.166, 1.23, 0.5196), (0.01039, -0.8394, -0.1126), (0.1302, -0.7933, -0.5413), (-0.3863, -1.025, -0.3542), (-0.1035, -1.05, -0.3222), (-0.3156, -0.6972, -1.034), (-0.2665, -0.9789, -0.7829), (-0.03283, -0.7222, -1.002), (0.08109, -0.5116, -0.7925), (-0.5742, -0.02306, 0.5024), (-0.9709, -0.2087, 0.2608), (-0.9002, 0.1191, -0.4191), (-0.3079, -0.2671, -0.8137), (-0.6195, -0.6093, -0.5215), (-0.4022, -0.7041, 0.09289), (-0.09057, -0.3619, -0.1993), (-0.5035, 0.3047, -0.1775), (-1.237, 0.9024, 1.2), (-1.634, 0.7168, 0.958), (-1.563, 1.045, 0.278), (-0.8745, 0.7327, 0.6253), (-1.186, 0.3904, 0.9175), (-1.403, 0.4852, 0.3031), (-1.092, 0.8275, 0.01092), (0.08303, -0.6654, -0.8015), (0.03066, -0.9082, -0.2978), (-0.2108, -0.8029, -0.9804), (-0.2632, -1.046, -0.4768), (-0.1213, -0.2289, -0.5796), (-0.192, -0.5567, 0.1004), (-0.5887, -0.7423, -0.1412), (-0.518, -0.4145, -0.8212), (-0.9052, 0.8657, 0.245), (-0.9759, 0.5379, 0.925), (-1.373, 0.3523, 0.6834), (-1.302, 0.6801, 0.003439), (-0.3179, -0.421, -0.653), (0.08136, 0.08771, -0.653), (0.4807, -0.421, -0.653), (0.08136, -0.9298, -0.653), (0.08136, -0.421, -0.9217), (0.08136, -0.421, 3.78), (0.08136, -0.9298, 0.7426), (0.4807, -0.421, 0.7426), (0.08136, 0.08771, 0.7426), (-0.3179, -0.421, 0.7426), (-0.3179, -0.421, 2.325), (0.08136, 0.08771, 2.325), (0.4807, -0.421, 2.325), (0.08136, -0.9298, 2.325), (-0.2181, -0.8026, 2.325), (-0.2181, -0.03948, -0.653), (-0.2181, -0.421, -0.8545), (0.3808, -0.03948, -0.653), (0.08136, -0.03948, -0.8545), (0.3808, -0.8026, -0.653), (0.3808, -0.421, -0.8545), (0.08136, -0.8026, -0.8545), (-0.2181, -0.8026, -0.653), (-0.2181, -0.03948, 0.7426), (0.3808, -0.03948, 0.7426), (0.3808, -0.8026, 0.7426), (0.08136, -0.9298, -0.1698), (0.4807, -0.421, -0.1698), (0.08136, 0.08771, -0.1698), (-0.3179, -0.421, -0.1698), (-0.2181, -0.8026, 0.7426), (-0.2181, -0.03948, 2.325), (0.3808, -0.03948, 2.325), (0.3808, -0.8026, 2.325), (-0.3179, -0.421, 1.702), (0.08136, 0.08771, 1.702), (0.4807, -0.421, 1.702), (0.08136, -0.9298, 1.702), (-0.1405, -0.7037, -0.8023), (-0.1405, -0.1384, -0.8023), (0.3032, -0.7037, -0.8023), (0.3032, -0.1384, -0.8023), (-0.2181, -0.8026, -0.1698), (-0.2181, -0.03948, -0.1698), (0.3808, -0.03948, -0.1698), (0.3808, -0.8026, -0.1698), (-0.2181, -0.8026, 1.702), (-0.2181, -0.03948, 1.702), (0.3808, -0.03948, 1.702), (0.3808, -0.8026, 1.702), (0.947, -0.5713, -0.8998), (0.6743, -0.7825, -0.363), (0.3244, -0.4777, -0.6947), (0.5971, -0.2665, -1.232), (0.5944, -0.6473, -0.9253), (1.317, 1.502, 1.316), (0.8116, 0.3715, -0.5662), (0.5389, 0.1603, -0.02939), (0.8888, -0.1445, 0.3023), (1.161, 0.06671, -0.2345), (1.405, 0.79, 0.5197), (1.132, 0.5788, 1.057), (0.7821, 0.8836, 0.7249), (1.055, 1.095, 0.1881), (1.298, 0.9952, 0.2197), (0.8981, -0.7531, -0.5485), (0.8382, -0.6517, -0.9702), (0.4312, -0.6829, -0.3947), (0.6337, -0.8101, -0.5676), (0.3733, -0.2959, -1.046), (0.3713, -0.5815, -0.8164), (0.5758, -0.4231, -1.219), (0.8402, -0.3661, -1.2), (1.113, -0.1151, 0.1168), (0.6457, -0.04491, 0.2706), (0.5878, 0.3421, -0.3807), (0.6713, -0.04557, -1.001), (0.3987, -0.2568, -0.4643), (0.7486, -0.5616, -0.1327), (1.021, -0.3504, -0.6695), (1.055, 0.2719, -0.5346), (1.356, 0.6082, 0.8711), (0.8889, 0.6784, 1.025), (0.8309, 1.065, 0.3735), (1.309, 0.5051, 0.2227), (1.036, 0.2939, 0.7595), (0.6863, 0.5987, 0.4278), (0.959, 0.8099, -0.109), (0.7642, -0.4754, -1.167), (0.8072, -0.762, -0.6842), (0.4184, -0.4234, -1.053), (0.4613, -0.7101, -0.5702), (0.9145, -0.1452, -0.9695), (0.9724, -0.5322, -0.3181), (0.5055, -0.462, -0.1643), (0.4475, -0.07498, -0.8157), (1.202, 0.7103, -0.07737), (1.26, 0.3233, 0.574), (0.7931, 0.3935, 0.7278), (0.7352, 0.7805, 0.07647), (0.5493, -0.4853, -0.9651), (0.2935, -0.8085, -0.5357), (-0.08044, -0.6046, -0.9396), (0.1754, -0.2814, -1.369), (0.2605, -0.7048, -1.146), (-0.1951, 2.092, 2.244), (0.04014, 0.549, -0.3626), (-0.2157, 0.2257, 0.06679), (0.1583, 0.02182, 0.4706), (0.4141, 0.345, 0.04125), (0.2608, 1.286, 1.182), (0.004978, 0.9632, 1.612), (-0.369, 1.167, 1.208), (-0.1132, 1.49, 0.7783), (0.1378, 1.469, 0.8729), (0.5149, -0.6979, -0.6495), (0.4901, -0.6201, -1.107), (0.04259, -0.7874, -0.6303), (0.2983, -0.8625, -0.7852), (-0.04602, -0.392, -1.255), (0.01781, -0.7096, -1.088), (0.2097, -0.4672, -1.41), (0.4263, -0.3025, -1.274), (0.3797, 0.1325, 0.3569), (-0.09264, 0.04297, 0.3761), (-0.1813, 0.4383, -0.2489), (0.1286, 0.006132, -1.021), (-0.1273, -0.3171, -0.5911), (0.2467, -0.521, -0.1873), (0.5025, -0.1978, -0.6167), (0.2911, 0.5278, -0.268), (0.2264, 1.074, 1.498), (-0.246, 0.9843, 1.517), (-0.3346, 1.38, 0.8921), (0.3212, 0.9156, 0.7328), (0.06536, 0.5924, 1.162), (-0.3086, 0.7963, 0.7583), (-0.05278, 1.12, 0.329), (0.391, -0.4542, -1.299), (0.4567, -0.7471, -0.8356), (0.04116, -0.5205, -1.284), (0.1068, -0.8133, -0.8214), (0.3795, -0.01502, -0.9259), (0.4681, -0.4104, -0.301), (-0.004235, -0.4999, -0.2819), (-0.09284, -0.1045, -0.9068), (0.1981, 1.098, 0.4235), (0.2868, 0.703, 1.048), (-0.1856, 0.6136, 1.068), (-0.2742, 1.009, 0.4427)], [], [(0, 22, 42, 29), (0, 29, 43, 15), (0, 15, 39, 16), (0, 16, 38, 22), (1, 15, 43, 28), (1, 28, 44, 17), (1, 17, 41, 18), (1, 18, 39, 15), (2, 17, 44, 27), (2, 27, 45, 19), (2, 19, 40, 20), (2, 20, 41, 17), (3, 19, 45, 26), (3, 26, 42, 22), (3, 22, 38, 21), (3, 21, 40, 19), (4, 21, 38, 16), (4, 16, 39, 18), (4, 18, 41, 20), (4, 20, 40, 21), (32, 5, 12), (5, 31, 10), (6, 25, 49, 37), (6, 37, 46, 30), (6, 30, 42, 26), (6, 26, 45, 25), (7, 24, 48, 36), (7, 36, 49, 25), (7, 25, 45, 27), (7, 27, 44, 24), (8, 23, 47, 35), (8, 35, 48, 24), (8, 24, 44, 28), (8, 28, 43, 23), (9, 30, 46, 34), (9, 34, 47, 23), (9, 23, 43, 29), (9, 29, 42, 30), (13, 5, 14), (10, 31, 47, 34), (10, 34, 46, 14), (5, 10, 14), (31, 5, 11), (11, 32, 48, 35), (11, 35, 47, 31), (32, 11, 5), (33, 12, 5), (12, 33, 49, 36), (12, 36, 48, 32), (13, 33, 5), (13, 14, 46, 37), (13, 37, 49, 33), (50, 72, 92, 79), (50, 79, 93, 65), (50, 65, 89, 66), (50, 66, 88, 72), (51, 65, 93, 78), (51, 78, 94, 67), (51, 67, 91, 68), (51, 68, 89, 65), (52, 67, 94, 77), (52, 77, 95, 69), (52, 69, 90, 70), (52, 70, 91, 67), (53, 69, 95, 76), (53, 76, 92, 72), (53, 72, 88, 71), (53, 71, 90, 69), (54, 71, 88, 66), (54, 66, 89, 68), (54, 68, 91, 70), (54, 70, 90, 71), (82, 55, 62), (55, 81, 60), (56, 75, 99, 87), (56, 87, 96, 80), (56, 80, 92, 76), (56, 76, 95, 75), (57, 74, 98, 86), (57, 86, 99, 75), (57, 75, 95, 77), (57, 77, 94, 74), (58, 73, 97, 85), (58, 85, 98, 74), (58, 74, 94, 78), (58, 78, 93, 73), (59, 80, 96, 84), (59, 84, 97, 73), (59, 73, 93, 79), (59, 79, 92, 80), (63, 55, 64), (60, 81, 97, 84), (60, 84, 96, 64), (55, 60, 64), (81, 55, 61), (61, 82, 98, 85), (61, 85, 97, 81), (82, 61, 55), (83, 62, 55), (62, 83, 99, 86), (62, 86, 98, 82), (63, 83, 55), (63, 64, 96, 87), (63, 87, 99, 83), (100, 122, 142, 129), (100, 129, 143, 115), (100, 115, 139, 116), (100, 116, 138, 122), (101, 115, 143, 128), (101, 128, 144, 117), (101, 117, 141, 118), (101, 118, 139, 115), (102, 117, 144, 127), (102, 127, 145, 119), (102, 119, 140, 120), (102, 120, 141, 117), (103, 119, 145, 126), (103, 126, 142, 122), (103, 122, 138, 121), (103, 121, 140, 119), (104, 121, 138, 116), (104, 116, 139, 118), (104, 118, 141, 120), (104, 120, 140, 121), (132, 105, 112), (105, 131, 110), (106, 125, 149, 137), (106, 137, 146, 130), (106, 130, 142, 126), (106, 126, 145, 125), (107, 124, 148, 136), (107, 136, 149, 125), (107, 125, 145, 127), (107, 127, 144, 124), (108, 123, 147, 135), (108, 135, 148, 124), (108, 124, 144, 128), (108, 128, 143, 123), (109, 130, 146, 134), (109, 134, 147, 123), (109, 123, 143, 129), (109, 129, 142, 130), (113, 105, 114), (110, 131, 147, 134), (110, 134, 146, 114), (105, 110, 114), (131, 105, 111), (111, 132, 148, 135), (111, 135, 147, 131), (132, 111, 105), (133, 112, 105), (112, 133, 149, 136), (112, 136, 148, 132), (113, 133, 105), (113, 114, 146, 137), (113, 137, 149, 133), (150, 172, 192, 179), (150, 179, 193, 165), (150, 165, 189, 166), (150, 166, 188, 172), (151, 165, 193, 178), (151, 178, 194, 167), (151, 167, 191, 168), (151, 168, 189, 165), (152, 167, 194, 177), (152, 177, 195, 169), (152, 169, 190, 170), (152, 170, 191, 167), (153, 169, 195, 176), (153, 176, 192, 172), (153, 172, 188, 171), (153, 171, 190, 169), (154, 171, 188, 166), (154, 166, 189, 168), (154, 168, 191, 170), (154, 170, 190, 171), (182, 155, 162), (155, 181, 160), (156, 175, 199, 187), (156, 187, 196, 180), (156, 180, 192, 176), (156, 176, 195, 175), (157, 174, 198, 186), (157, 186, 199, 175), (157, 175, 195, 177), (157, 177, 194, 174), (158, 173, 197, 185), (158, 185, 198, 174), (158, 174, 194, 178), (158, 178, 193, 173), (159, 180, 196, 184), (159, 184, 197, 173), (159, 173, 193, 179), (159, 179, 192, 180), (163, 155, 164), (160, 181, 197, 184), (160, 184, 196, 164), (155, 160, 164), (181, 155, 161), (161, 182, 198, 185), (161, 185, 197, 181), (182, 161, 155), (183, 162, 155), (162, 183, 199, 186), (162, 186, 198, 182), (163, 183, 155), (163, 164, 196, 187), (163, 187, 199, 183), (200, 222, 242, 229), (200, 229, 243, 215), (200, 215, 239, 216), (200, 216, 238, 222), (201, 215, 243, 228), (201, 228, 244, 217), (201, 217, 241, 218), (201, 218, 239, 215), (202, 217, 244, 227), (202, 227, 245, 219), (202, 219, 240, 220), (202, 220, 241, 217), (203, 219, 245, 226), (203, 226, 242, 222), (203, 222, 238, 221), (203, 221, 240, 219), (204, 221, 238, 216), (204, 216, 239, 218), (204, 218, 241, 220), (204, 220, 240, 221), (232, 205, 212), (205, 231, 210), (206, 225, 249, 237), (206, 237, 246, 230), (206, 230, 242, 226), (206, 226, 245, 225), (207, 224, 248, 236), (207, 236, 249, 225), (207, 225, 245, 227), (207, 227, 244, 224), (208, 223, 247, 235), (208, 235, 248, 224), (208, 224, 244, 228), (208, 228, 243, 223), (209, 230, 246, 234), (209, 234, 247, 223), (209, 223, 243, 229), (209, 229, 242, 230), (213, 205, 214), (210, 231, 247, 234), (210, 234, 246, 214), (205, 210, 214), (231, 205, 211), (211, 232, 248, 235), (211, 235, 247, 231), (232, 211, 205), (233, 212, 205), (212, 233, 249, 236), (212, 236, 248, 232), (213, 233, 205), (213, 214, 246, 237), (213, 237, 249, 233), (250, 272, 292, 279), (250, 279, 293, 265), (250, 265, 289, 266), (250, 266, 288, 272), (251, 265, 293, 278), (251, 278, 294, 267), (251, 267, 291, 268), (251, 268, 289, 265), (252, 267, 294, 277), (252, 277, 295, 269), (252, 269, 290, 270), (252, 270, 291, 267), (253, 269, 295, 276), (253, 276, 292, 272), (253, 272, 288, 271), (253, 271, 290, 269), (254, 271, 288, 266), (254, 266, 289, 268), (254, 268, 291, 270), (254, 270, 290, 271), (282, 255, 262), (255, 281, 260), (256, 275, 299, 287), (256, 287, 296, 280), (256, 280, 292, 276), (256, 276, 295, 275), (257, 274, 298, 286), (257, 286, 299, 275), (257, 275, 295, 277), (257, 277, 294, 274), (258, 273, 297, 285), (258, 285, 298, 274), (258, 274, 294, 278), (258, 278, 293, 273), (259, 280, 296, 284), (259, 284, 297, 273), (259, 273, 293, 279), (259, 279, 292, 280), (263, 255, 264), (260, 281, 297, 284), (260, 284, 296, 264), (255, 260, 264), (281, 255, 261), (261, 282, 298, 285), (261, 285, 297, 281), (282, 261, 255), (283, 262, 255), (262, 283, 299, 286), (262, 286, 298, 282), (263, 283, 255), (263, 264, 296, 287), (263, 287, 299, 283)])
me_cube_006.materials.append(mat_material_000)
me_cube_006.use_remesh_preserve_volume = False
me_cube_006.use_remesh_preserve_attributes = False
me_cube_006.use_mirror_vertex_groups = False
me_cube_006.update()

# ---- curves / text
cu_beziercircle_010 = bpy.data.curves.new('BezierCircle.010', 'CURVE')
cu_beziercircle_010.dimensions = '3D'
_sp = cu_beziercircle_010.splines.new('BEZIER'); _sp.bezier_points.add(3)
_sp.bezier_points.foreach_set('co', [-1.0, 0.0, 0.0, 0.0, 1.0, 0.0, 1.0, 0.0, 0.0, 0.0, -1.0, 0.0])
_sp.bezier_points.foreach_set('handle_left', [-1.0, -0.5521, 0.0, -0.5521, 1.0, 0.0, 1.0, 0.5521, 0.0, 0.5521, -1.0, 0.0])
_sp.bezier_points.foreach_set('handle_right', [-1.0, 0.5521, 0.0, 0.5521, 1.0, 0.0, 1.0, -0.5521, 0.0, -0.5521, -1.0, 0.0])
for _p, _l, _r in zip(_sp.bezier_points, ['AUTO', 'AUTO', 'AUTO', 'AUTO'], ['AUTO', 'AUTO', 'AUTO', 'AUTO']): _p.handle_left_type = _l; _p.handle_right_type = _r
_sp.order_u = 0
_sp.order_v = 0
_sp.use_cyclic_u = True
cu_beziercircle_010.use_path = True
cu_beziercircle_010.use_path_follow = True
cu_beziercircle_010.use_path_clamp = True
cu_beziercircle_010.bevel_resolution = 0
cu_beziercircle_010.eval_time = 61.0
cu_beziercircle_010.fill_mode = 'HALF'
cu_beziercircle_009 = bpy.data.curves.new('BezierCircle.009', 'CURVE')
cu_beziercircle_009.dimensions = '3D'
_sp = cu_beziercircle_009.splines.new('BEZIER'); _sp.bezier_points.add(3)
_sp.bezier_points.foreach_set('co', [-1.0, 0.0, 0.0, 0.0, 1.0, 0.0, 1.0, 0.0, 0.0, 0.0, -1.0, 0.0])
_sp.bezier_points.foreach_set('handle_left', [-1.0, -0.5521, 0.0, -0.5521, 1.0, 0.0, 1.0, 0.5521, 0.0, 0.5521, -1.0, 0.0])
_sp.bezier_points.foreach_set('handle_right', [-1.0, 0.5521, 0.0, 0.5521, 1.0, 0.0, 1.0, -0.5521, 0.0, -0.5521, -1.0, 0.0])
for _p, _l, _r in zip(_sp.bezier_points, ['AUTO', 'AUTO', 'AUTO', 'AUTO'], ['AUTO', 'AUTO', 'AUTO', 'AUTO']): _p.handle_left_type = _l; _p.handle_right_type = _r
_sp.order_u = 0
_sp.order_v = 0
_sp.use_cyclic_u = True
cu_beziercircle_009.use_path = True
cu_beziercircle_009.use_path_follow = True
cu_beziercircle_009.use_path_clamp = True
cu_beziercircle_009.bevel_resolution = 0
cu_beziercircle_009.eval_time = 61.0
cu_beziercircle_009.fill_mode = 'HALF'
cu_beziercircle_008 = bpy.data.curves.new('BezierCircle.008', 'CURVE')
cu_beziercircle_008.dimensions = '3D'
_sp = cu_beziercircle_008.splines.new('BEZIER'); _sp.bezier_points.add(3)
_sp.bezier_points.foreach_set('co', [-1.0, 0.0, 0.0, 0.0, 1.0, 0.0, 1.0, 0.0, 0.0, 0.0, -1.0, 0.0])
_sp.bezier_points.foreach_set('handle_left', [-1.0, -0.5521, 0.0, -0.5521, 1.0, 0.0, 1.0, 0.5521, 0.0, 0.5521, -1.0, 0.0])
_sp.bezier_points.foreach_set('handle_right', [-1.0, 0.5521, 0.0, 0.5521, 1.0, 0.0, 1.0, -0.5521, 0.0, -0.5521, -1.0, 0.0])
for _p, _l, _r in zip(_sp.bezier_points, ['AUTO', 'AUTO', 'AUTO', 'AUTO'], ['AUTO', 'AUTO', 'AUTO', 'AUTO']): _p.handle_left_type = _l; _p.handle_right_type = _r
_sp.order_u = 0
_sp.order_v = 0
_sp.use_cyclic_u = True
cu_beziercircle_008.use_path = True
cu_beziercircle_008.use_path_follow = True
cu_beziercircle_008.use_path_clamp = True
cu_beziercircle_008.bevel_resolution = 0
cu_beziercircle_008.eval_time = 61.0
cu_beziercircle_008.fill_mode = 'HALF'
cu_beziercircle_007 = bpy.data.curves.new('BezierCircle.007', 'CURVE')
cu_beziercircle_007.dimensions = '3D'
_sp = cu_beziercircle_007.splines.new('BEZIER'); _sp.bezier_points.add(3)
_sp.bezier_points.foreach_set('co', [-1.0, 0.0, 0.0, 0.0, 1.0, 0.0, 1.0, 0.0, 0.0, 0.0, -1.0, 0.0])
_sp.bezier_points.foreach_set('handle_left', [-1.0, -0.5521, 0.0, -0.5521, 1.0, 0.0, 1.0, 0.5521, 0.0, 0.5521, -1.0, 0.0])
_sp.bezier_points.foreach_set('handle_right', [-1.0, 0.5521, 0.0, 0.5521, 1.0, 0.0, 1.0, -0.5521, 0.0, -0.5521, -1.0, 0.0])
for _p, _l, _r in zip(_sp.bezier_points, ['AUTO', 'AUTO', 'AUTO', 'AUTO'], ['AUTO', 'AUTO', 'AUTO', 'AUTO']): _p.handle_left_type = _l; _p.handle_right_type = _r
_sp.order_u = 0
_sp.order_v = 0
_sp.use_cyclic_u = True
cu_beziercircle_007.use_path = True
cu_beziercircle_007.use_path_follow = True
cu_beziercircle_007.use_path_clamp = True
cu_beziercircle_007.bevel_resolution = 0
cu_beziercircle_007.eval_time = 61.0
cu_beziercircle_007.fill_mode = 'HALF'
cu_beziercircle_006 = bpy.data.curves.new('BezierCircle.006', 'CURVE')
cu_beziercircle_006.dimensions = '3D'
_sp = cu_beziercircle_006.splines.new('BEZIER'); _sp.bezier_points.add(3)
_sp.bezier_points.foreach_set('co', [-1.0, 0.0, 0.0, 0.0, 1.0, 0.0, 1.0, 0.0, 0.0, 0.0, -1.0, 0.0])
_sp.bezier_points.foreach_set('handle_left', [-1.0, -0.5521, 0.0, -0.5521, 1.0, 0.0, 1.0, 0.5521, 0.0, 0.5521, -1.0, 0.0])
_sp.bezier_points.foreach_set('handle_right', [-1.0, 0.5521, 0.0, 0.5521, 1.0, 0.0, 1.0, -0.5521, 0.0, -0.5521, -1.0, 0.0])
for _p, _l, _r in zip(_sp.bezier_points, ['AUTO', 'AUTO', 'AUTO', 'AUTO'], ['AUTO', 'AUTO', 'AUTO', 'AUTO']): _p.handle_left_type = _l; _p.handle_right_type = _r
_sp.order_u = 0
_sp.order_v = 0
_sp.use_cyclic_u = True
cu_beziercircle_006.use_path = True
cu_beziercircle_006.use_path_follow = True
cu_beziercircle_006.use_path_clamp = True
cu_beziercircle_006.bevel_resolution = 0
cu_beziercircle_006.eval_time = 61.0
cu_beziercircle_006.fill_mode = 'HALF'
cu_beziercircle_005 = bpy.data.curves.new('BezierCircle.005', 'CURVE')
cu_beziercircle_005.dimensions = '3D'
_sp = cu_beziercircle_005.splines.new('BEZIER'); _sp.bezier_points.add(3)
_sp.bezier_points.foreach_set('co', [-1.0, 0.0, 0.0, 0.0, 1.0, 0.0, 1.0, 0.0, 0.0, 0.0, -1.0, 0.0])
_sp.bezier_points.foreach_set('handle_left', [-1.0, -0.5521, 0.0, -0.5521, 1.0, 0.0, 1.0, 0.5521, 0.0, 0.5521, -1.0, 0.0])
_sp.bezier_points.foreach_set('handle_right', [-1.0, 0.5521, 0.0, 0.5521, 1.0, 0.0, 1.0, -0.5521, 0.0, -0.5521, -1.0, 0.0])
for _p, _l, _r in zip(_sp.bezier_points, ['AUTO', 'AUTO', 'AUTO', 'AUTO'], ['AUTO', 'AUTO', 'AUTO', 'AUTO']): _p.handle_left_type = _l; _p.handle_right_type = _r
_sp.order_u = 0
_sp.order_v = 0
_sp.use_cyclic_u = True
cu_beziercircle_005.use_path = True
cu_beziercircle_005.use_path_follow = True
cu_beziercircle_005.use_path_clamp = True
cu_beziercircle_005.bevel_resolution = 0
cu_beziercircle_005.eval_time = 61.0
cu_beziercircle_005.fill_mode = 'HALF'
cu_beziercircle_004 = bpy.data.curves.new('BezierCircle.004', 'CURVE')
cu_beziercircle_004.dimensions = '3D'
_sp = cu_beziercircle_004.splines.new('BEZIER'); _sp.bezier_points.add(3)
_sp.bezier_points.foreach_set('co', [-1.0, 0.0, 0.0, 0.0, 1.0, 0.0, 1.0, 0.0, 0.0, 0.0, -1.0, 0.0])
_sp.bezier_points.foreach_set('handle_left', [-1.0, -0.5521, 0.0, -0.5521, 1.0, 0.0, 1.0, 0.5521, 0.0, 0.5521, -1.0, 0.0])
_sp.bezier_points.foreach_set('handle_right', [-1.0, 0.5521, 0.0, 0.5521, 1.0, 0.0, 1.0, -0.5521, 0.0, -0.5521, -1.0, 0.0])
for _p, _l, _r in zip(_sp.bezier_points, ['AUTO', 'AUTO', 'AUTO', 'AUTO'], ['AUTO', 'AUTO', 'AUTO', 'AUTO']): _p.handle_left_type = _l; _p.handle_right_type = _r
_sp.order_u = 0
_sp.order_v = 0
_sp.use_cyclic_u = True
cu_beziercircle_004.use_path = True
cu_beziercircle_004.use_path_follow = True
cu_beziercircle_004.use_path_clamp = True
cu_beziercircle_004.bevel_resolution = 0
cu_beziercircle_004.eval_time = 61.0
cu_beziercircle_004.fill_mode = 'HALF'
cu_beziercircle_003 = bpy.data.curves.new('BezierCircle.003', 'CURVE')
cu_beziercircle_003.dimensions = '3D'
_sp = cu_beziercircle_003.splines.new('BEZIER'); _sp.bezier_points.add(3)
_sp.bezier_points.foreach_set('co', [-1.0, 0.0, 0.0, 0.0, 1.0, 0.0, 1.0, 0.0, 0.0, 0.0, -1.0, 0.0])
_sp.bezier_points.foreach_set('handle_left', [-1.0, -0.5521, 0.0, -0.5521, 1.0, 0.0, 1.0, 0.5521, 0.0, 0.5521, -1.0, 0.0])
_sp.bezier_points.foreach_set('handle_right', [-1.0, 0.5521, 0.0, 0.5521, 1.0, 0.0, 1.0, -0.5521, 0.0, -0.5521, -1.0, 0.0])
for _p, _l, _r in zip(_sp.bezier_points, ['AUTO', 'AUTO', 'AUTO', 'AUTO'], ['AUTO', 'AUTO', 'AUTO', 'AUTO']): _p.handle_left_type = _l; _p.handle_right_type = _r
_sp.order_u = 0
_sp.order_v = 0
_sp.use_cyclic_u = True
cu_beziercircle_003.use_path = True
cu_beziercircle_003.use_path_follow = True
cu_beziercircle_003.use_path_clamp = True
cu_beziercircle_003.bevel_resolution = 0
cu_beziercircle_003.eval_time = 61.0
cu_beziercircle_003.fill_mode = 'HALF'
cu_beziercircle_002 = bpy.data.curves.new('BezierCircle.002', 'CURVE')
cu_beziercircle_002.dimensions = '3D'
_sp = cu_beziercircle_002.splines.new('BEZIER'); _sp.bezier_points.add(3)
_sp.bezier_points.foreach_set('co', [-1.0, 0.0, 0.0, 0.0, 1.0, 0.0, 1.0, 0.0, 0.0, 0.0, -1.0, 0.0])
_sp.bezier_points.foreach_set('handle_left', [-1.0, -0.5521, 0.0, -0.5521, 1.0, 0.0, 1.0, 0.5521, 0.0, 0.5521, -1.0, 0.0])
_sp.bezier_points.foreach_set('handle_right', [-1.0, 0.5521, 0.0, 0.5521, 1.0, 0.0, 1.0, -0.5521, 0.0, -0.5521, -1.0, 0.0])
for _p, _l, _r in zip(_sp.bezier_points, ['AUTO', 'AUTO', 'AUTO', 'AUTO'], ['AUTO', 'AUTO', 'AUTO', 'AUTO']): _p.handle_left_type = _l; _p.handle_right_type = _r
_sp.order_u = 0
_sp.order_v = 0
_sp.use_cyclic_u = True
cu_beziercircle_002.use_path = True
cu_beziercircle_002.use_path_follow = True
cu_beziercircle_002.use_path_clamp = True
cu_beziercircle_002.bevel_resolution = 0
cu_beziercircle_002.eval_time = 61.0
cu_beziercircle_002.fill_mode = 'HALF'
cu_beziercircle = bpy.data.curves.new('BezierCircle', 'CURVE')
cu_beziercircle.dimensions = '3D'
_sp = cu_beziercircle.splines.new('BEZIER'); _sp.bezier_points.add(3)
_sp.bezier_points.foreach_set('co', [-1.0, 0.0, 0.0, 0.0, 1.0, 0.0, 1.0, 0.0, 0.0, 0.0, -1.0, 0.0])
_sp.bezier_points.foreach_set('handle_left', [-1.0, -0.5521, 0.0, -0.5521, 1.0, 0.0, 1.0, 0.5521, 0.0, 0.5521, -1.0, 0.0])
_sp.bezier_points.foreach_set('handle_right', [-1.0, 0.5521, 0.0, 0.5521, 1.0, 0.0, 1.0, -0.5521, 0.0, -0.5521, -1.0, 0.0])
for _p, _l, _r in zip(_sp.bezier_points, ['AUTO', 'AUTO', 'AUTO', 'AUTO'], ['AUTO', 'AUTO', 'AUTO', 'AUTO']): _p.handle_left_type = _l; _p.handle_right_type = _r
_sp.order_u = 0
_sp.order_v = 0
_sp.use_cyclic_u = True
cu_beziercircle.use_path = True
cu_beziercircle.use_path_follow = True
cu_beziercircle.use_path_clamp = True
cu_beziercircle.bevel_resolution = 0
cu_beziercircle.eval_time = 61.0
cu_beziercircle.fill_mode = 'HALF'

# ---- objects
ob_circle_025 = bpy.data.objects.new('Circle.025', me_circle_026)
ob_beziercircle_009 = bpy.data.objects.new('BezierCircle.009', cu_beziercircle_010)
ob_circle_024 = bpy.data.objects.new('Circle.024', me_circle_025)
ob_circle_023 = bpy.data.objects.new('Circle.023', me_circle_024)
ob_circle_022 = bpy.data.objects.new('Circle.022', me_circle_023)
ob_beziercircle_008 = bpy.data.objects.new('BezierCircle.008', cu_beziercircle_009)
ob_circle_021 = bpy.data.objects.new('Circle.021', me_circle_022)
ob_beziercircle_007 = bpy.data.objects.new('BezierCircle.007', cu_beziercircle_008)
ob_circle_020 = bpy.data.objects.new('Circle.020', me_circle_021)
ob_circle_019 = bpy.data.objects.new('Circle.019', me_circle_020)
ob_circle_018 = bpy.data.objects.new('Circle.018', me_circle_019)
ob_beziercircle_006 = bpy.data.objects.new('BezierCircle.006', cu_beziercircle_007)
ob_circle_017 = bpy.data.objects.new('Circle.017', me_circle_018)
ob_circle_016 = bpy.data.objects.new('Circle.016', me_circle_017)
ob_circle_015 = bpy.data.objects.new('Circle.015', me_circle_016)
ob_beziercircle_005 = bpy.data.objects.new('BezierCircle.005', cu_beziercircle_006)
ob_circle_014 = bpy.data.objects.new('Circle.014', me_circle_015)
ob_circle_013 = bpy.data.objects.new('Circle.013', me_circle_014)
ob_beziercircle_004 = bpy.data.objects.new('BezierCircle.004', cu_beziercircle_005)
ob_circle_009 = bpy.data.objects.new('Circle.009', me_circle_010)
ob_circle_007 = bpy.data.objects.new('Circle.007', me_circle_008)
ob_beziercircle_003 = bpy.data.objects.new('BezierCircle.003', cu_beziercircle_004)
ob_circle_010 = bpy.data.objects.new('Circle.010', me_circle_011)
ob_circle_005 = bpy.data.objects.new('Circle.005', me_circle_006)
ob_circle_004 = bpy.data.objects.new('Circle.004', me_circle_005)
ob_beziercircle_002 = bpy.data.objects.new('BezierCircle.002', cu_beziercircle_003)
ob_circle_011 = bpy.data.objects.new('Circle.011', me_circle_012)
ob_circle_006 = bpy.data.objects.new('Circle.006', me_circle_007)
ob_circle_003 = bpy.data.objects.new('Circle.003', me_circle_004)
ob_beziercircle_001 = bpy.data.objects.new('BezierCircle.001', cu_beziercircle_002)
ob_circle_002 = bpy.data.objects.new('Circle.002', me_circle_003)
ob_beziercircle = bpy.data.objects.new('BezierCircle', cu_beziercircle)
ob_circle_012 = bpy.data.objects.new('Circle.012', me_circle_013)
ob_circle_008 = bpy.data.objects.new('Circle.008', me_circle_009)
ob_circle_001 = bpy.data.objects.new('Circle.001', me_circle_000)
ob_circle = bpy.data.objects.new('Circle', me_circle_001)
ob_lamp = bpy.data.objects.new('Lamp', light_lamp)
ob_camera = bpy.data.objects.new('Camera', cam_camera)
ob_cube_003 = bpy.data.objects.new('Cube.003', me_cube_006)

# ---- transforms, parenting, visibility, modifiers, constraints
ob_circle_025.location = (-0.6939, -1.015, -0.7095)
ob_circle_025.rotation_euler = (0.0, -0.0, 0.7766)
ob_circle_025.lineart.crease_threshold = 0.0
ob_beziercircle_009.location = (0.6563, 0.8183, -1.074)
ob_beziercircle_009.rotation_euler = (0.0, -0.0, 0.7766)
ob_beziercircle_009.scale = (5.365, 5.365, 5.365)
ob_beziercircle_009.lineart.crease_threshold = 0.0
ob_circle_024.parent = ob_beziercircle_009
ob_circle_024.matrix_parent_inverse = Matrix(((-8.789e-08, 0.1864, 0.0, 0.8478), (-0.1864, -8.789e-08, 0.0, 0.1104), (0.0, 0.0, 0.1864, 0.2002), (0.0, 0.0, 0.0, 1.0)))
ob_circle_024.location = (2.088, 5.561, -0.8002)
ob_circle_024.rotation_euler = (-1.959, 0.1951, -0.3688)
ob_circle_024.lineart.crease_threshold = 0.0
ob_circle_023.parent = ob_beziercircle_009
ob_circle_023.matrix_parent_inverse = Matrix(((-8.789e-08, 0.1864, 0.0, 0.8478), (-0.1864, -8.789e-08, 0.0, 0.1104), (0.0, 0.0, 0.1864, 0.2002), (0.0, 0.0, 0.0, 1.0)))
ob_circle_023.location = (2.088, 5.561, -0.8002)
ob_circle_023.rotation_euler = (-1.959, 0.1951, -0.3688)
ob_circle_023.lineart.crease_threshold = 0.0
ob_circle_022.parent = ob_beziercircle_009
ob_circle_022.matrix_parent_inverse = Matrix(((-8.789e-08, 0.1864, 0.0, 0.8478), (-0.1864, -8.789e-08, 0.0, 0.1104), (0.0, 0.0, 0.1864, 0.2002), (0.0, 0.0, 0.0, 1.0)))
ob_circle_022.location = (2.088, 5.561, -0.8002)
ob_circle_022.rotation_euler = (-1.959, 0.1951, -0.3688)
ob_circle_022.lineart.crease_threshold = 0.0
ob_beziercircle_008.location = (0.6563, 0.8183, -1.074)
ob_beziercircle_008.rotation_euler = (0.0, 0.0, 3.912)
ob_beziercircle_008.scale = (5.365, 5.365, 5.365)
ob_beziercircle_008.lineart.crease_threshold = 0.0
ob_circle_021.parent = ob_beziercircle_008
ob_circle_021.matrix_parent_inverse = Matrix(((-8.789e-08, 0.1864, 0.0, 0.8478), (-0.1864, -8.789e-08, 0.0, 0.1104), (0.0, 0.0, 0.1864, 0.2002), (0.0, 0.0, 0.0, 1.0)))
ob_circle_021.location = (2.088, 5.561, -0.8002)
ob_circle_021.rotation_euler = (-1.959, 0.1951, -0.3688)
ob_circle_021.lineart.crease_threshold = 0.0
ob_beziercircle_007.location = (0.6563, 0.8183, -1.074)
ob_beziercircle_007.rotation_euler = (0.0, -0.0, 5.49)
ob_beziercircle_007.scale = (5.365, 5.365, 5.365)
ob_beziercircle_007.lineart.crease_threshold = 0.0
ob_circle_020.parent = ob_beziercircle_007
ob_circle_020.matrix_parent_inverse = Matrix(((-8.789e-08, 0.1864, 0.0, 0.8478), (-0.1864, -8.789e-08, 0.0, 0.1104), (0.0, 0.0, 0.1864, 0.2002), (0.0, 0.0, 0.0, 1.0)))
ob_circle_020.location = (2.088, 5.561, -0.8002)
ob_circle_020.rotation_euler = (-1.959, 0.1951, -0.3688)
ob_circle_020.lineart.crease_threshold = 0.0
ob_circle_019.parent = ob_beziercircle_007
ob_circle_019.matrix_parent_inverse = Matrix(((-8.789e-08, 0.1864, 0.0, 0.8478), (-0.1864, -8.789e-08, 0.0, 0.1104), (0.0, 0.0, 0.1864, 0.2002), (0.0, 0.0, 0.0, 1.0)))
ob_circle_019.location = (2.088, 5.561, -0.8002)
ob_circle_019.rotation_euler = (-1.959, 0.1951, -0.3688)
ob_circle_019.lineart.crease_threshold = 0.0
ob_circle_018.parent = ob_beziercircle_007
ob_circle_018.matrix_parent_inverse = Matrix(((-8.789e-08, 0.1864, 0.0, 0.8478), (-0.1864, -8.789e-08, 0.0, 0.1104), (0.0, 0.0, 0.1864, 0.2002), (0.0, 0.0, 0.0, 1.0)))
ob_circle_018.location = (2.088, 5.561, -0.8002)
ob_circle_018.rotation_euler = (-1.959, 0.1951, -0.3688)
ob_circle_018.lineart.crease_threshold = 0.0
ob_beziercircle_006.location = (0.6563, 0.8183, -1.074)
ob_beziercircle_006.rotation_euler = (0.0, -0.0, 2.355)
ob_beziercircle_006.scale = (5.365, 5.365, 5.365)
ob_beziercircle_006.lineart.crease_threshold = 0.0
ob_circle_017.parent = ob_beziercircle_006
ob_circle_017.matrix_parent_inverse = Matrix(((-8.789e-08, 0.1864, 0.0, 0.8478), (-0.1864, -8.789e-08, 0.0, 0.1104), (0.0, 0.0, 0.1864, 0.2002), (0.0, 0.0, 0.0, 1.0)))
ob_circle_017.location = (2.088, 5.561, -0.8002)
ob_circle_017.rotation_euler = (-1.959, 0.1951, -0.3688)
ob_circle_017.lineart.crease_threshold = 0.0
ob_circle_016.parent = ob_beziercircle_006
ob_circle_016.matrix_parent_inverse = Matrix(((-8.789e-08, 0.1864, 0.0, 0.8478), (-0.1864, -8.789e-08, 0.0, 0.1104), (0.0, 0.0, 0.1864, 0.2002), (0.0, 0.0, 0.0, 1.0)))
ob_circle_016.location = (2.088, 5.561, -0.8002)
ob_circle_016.rotation_euler = (-1.959, 0.1951, -0.3688)
ob_circle_016.lineart.crease_threshold = 0.0
ob_circle_015.parent = ob_beziercircle_006
ob_circle_015.matrix_parent_inverse = Matrix(((-8.789e-08, 0.1864, 0.0, 0.8478), (-0.1864, -8.789e-08, 0.0, 0.1104), (0.0, 0.0, 0.1864, 0.2002), (0.0, 0.0, 0.0, 1.0)))
ob_circle_015.location = (2.088, 5.561, -0.8002)
ob_circle_015.rotation_euler = (-1.959, 0.1951, -0.3688)
ob_circle_015.lineart.crease_threshold = 0.0
ob_beziercircle_005.location = (0.6563, 0.8183, -1.074)
ob_beziercircle_005.rotation_euler = (0.0, 0.0, 3.912)
ob_beziercircle_005.scale = (5.365, 5.365, 5.365)
ob_beziercircle_005.lineart.crease_threshold = 0.0
ob_circle_014.parent = ob_beziercircle_005
ob_circle_014.matrix_parent_inverse = Matrix(((-8.789e-08, 0.1864, 0.0, 0.8478), (-0.1864, -8.789e-08, 0.0, 0.1104), (0.0, 0.0, 0.1864, 0.2002), (0.0, 0.0, 0.0, 1.0)))
ob_circle_014.location = (2.088, 5.561, -0.8002)
ob_circle_014.rotation_euler = (-1.959, 0.1951, -0.3688)
ob_circle_014.lineart.crease_threshold = 0.0
ob_circle_013.parent = ob_beziercircle_005
ob_circle_013.matrix_parent_inverse = Matrix(((-8.789e-08, 0.1864, 0.0, 0.8478), (-0.1864, -8.789e-08, 0.0, 0.1104), (0.0, 0.0, 0.1864, 0.2002), (0.0, 0.0, 0.0, 1.0)))
ob_circle_013.location = (2.088, 5.561, -0.8002)
ob_circle_013.rotation_euler = (-1.959, 0.1951, -0.3688)
ob_circle_013.lineart.crease_threshold = 0.0
ob_beziercircle_004.location = (0.5921, 0.8163, -1.074)
ob_beziercircle_004.rotation_euler = (0.0, -0.0, 3.135)
ob_beziercircle_004.scale = (5.365, 5.365, 5.365)
ob_beziercircle_004.lineart.crease_threshold = 0.0
ob_circle_009.parent = ob_beziercircle_004
ob_circle_009.matrix_parent_inverse = Matrix(((-8.789e-08, 0.1864, 0.0, 0.8478), (-0.1864, -8.789e-08, 0.0, 0.1104), (0.0, 0.0, 0.1864, 0.2002), (0.0, 0.0, 0.0, 1.0)))
ob_circle_009.location = (2.088, 5.561, -0.8002)
ob_circle_009.rotation_euler = (-1.959, 0.1951, -0.3688)
ob_circle_009.lineart.crease_threshold = 0.0
ob_circle_007.parent = ob_beziercircle_004
ob_circle_007.matrix_parent_inverse = Matrix(((-8.789e-08, 0.1864, 0.0, 0.8478), (-0.1864, -8.789e-08, 0.0, 0.1104), (0.0, 0.0, 0.1864, 0.2002), (0.0, 0.0, 0.0, 1.0)))
ob_circle_007.location = (2.088, 5.561, -0.8002)
ob_circle_007.rotation_euler = (-1.959, 0.1951, -0.3688)
ob_circle_007.lineart.crease_threshold = 0.0
ob_beziercircle_003.location = (0.5921, 0.8163, -1.074)
ob_beziercircle_003.rotation_euler = (0.0, -0.0, 1.578)
ob_beziercircle_003.scale = (5.365, 5.365, 5.365)
ob_beziercircle_003.lineart.crease_threshold = 0.0
ob_circle_010.parent = ob_beziercircle_003
ob_circle_010.matrix_parent_inverse = Matrix(((-8.789e-08, 0.1864, 0.0, 0.8478), (-0.1864, -8.789e-08, 0.0, 0.1104), (0.0, 0.0, 0.1864, 0.2002), (0.0, 0.0, 0.0, 1.0)))
ob_circle_010.location = (2.088, 5.561, -0.8002)
ob_circle_010.rotation_euler = (-1.959, 0.1951, -0.3688)
ob_circle_010.lineart.crease_threshold = 0.0
ob_circle_005.parent = ob_beziercircle_003
ob_circle_005.matrix_parent_inverse = Matrix(((-8.789e-08, 0.1864, 0.0, 0.8478), (-0.1864, -8.789e-08, 0.0, 0.1104), (0.0, 0.0, 0.1864, 0.2002), (0.0, 0.0, 0.0, 1.0)))
ob_circle_005.location = (2.088, 5.561, -0.8002)
ob_circle_005.rotation_euler = (-1.959, 0.1951, -0.3688)
ob_circle_005.lineart.crease_threshold = 0.0
ob_circle_004.parent = ob_beziercircle_003
ob_circle_004.matrix_parent_inverse = Matrix(((-8.789e-08, 0.1864, 0.0, 0.8478), (-0.1864, -8.789e-08, 0.0, 0.1104), (0.0, 0.0, 0.1864, 0.2002), (0.0, 0.0, 0.0, 1.0)))
ob_circle_004.location = (2.088, 5.561, -0.8002)
ob_circle_004.rotation_euler = (-1.959, 0.1951, -0.3688)
ob_circle_004.lineart.crease_threshold = 0.0
ob_beziercircle_002.location = (0.5921, 0.8163, -1.074)
ob_beziercircle_002.rotation_euler = (0.0, -0.0, 4.713)
ob_beziercircle_002.scale = (5.365, 5.365, 5.365)
ob_beziercircle_002.lineart.crease_threshold = 0.0
ob_circle_011.parent = ob_beziercircle_002
ob_circle_011.matrix_parent_inverse = Matrix(((-8.789e-08, 0.1864, 0.0, 0.8478), (-0.1864, -8.789e-08, 0.0, 0.1104), (0.0, 0.0, 0.1864, 0.2002), (0.0, 0.0, 0.0, 1.0)))
ob_circle_011.location = (2.088, 5.561, -0.8002)
ob_circle_011.rotation_euler = (-1.959, 0.1951, -0.3688)
ob_circle_011.lineart.crease_threshold = 0.0
ob_circle_006.parent = ob_beziercircle_002
ob_circle_006.matrix_parent_inverse = Matrix(((-8.789e-08, 0.1864, 0.0, 0.8478), (-0.1864, -8.789e-08, 0.0, 0.1104), (0.0, 0.0, 0.1864, 0.2002), (0.0, 0.0, 0.0, 1.0)))
ob_circle_006.location = (2.088, 5.561, -0.8002)
ob_circle_006.rotation_euler = (-1.959, 0.1951, -0.3688)
ob_circle_006.lineart.crease_threshold = 0.0
ob_circle_003.parent = ob_beziercircle_002
ob_circle_003.matrix_parent_inverse = Matrix(((-8.789e-08, 0.1864, 0.0, 0.8478), (-0.1864, -8.789e-08, 0.0, 0.1104), (0.0, 0.0, 0.1864, 0.2002), (0.0, 0.0, 0.0, 1.0)))
ob_circle_003.location = (2.088, 5.561, -0.8002)
ob_circle_003.rotation_euler = (-1.959, 0.1951, -0.3688)
ob_circle_003.lineart.crease_threshold = 0.0
ob_beziercircle_001.location = (0.5921, 0.8163, -1.074)
ob_beziercircle_001.rotation_euler = (0.0, -0.0, 3.135)
ob_beziercircle_001.scale = (5.365, 5.365, 5.365)
ob_beziercircle_001.lineart.crease_threshold = 0.0
ob_circle_002.parent = ob_beziercircle_001
ob_circle_002.matrix_parent_inverse = Matrix(((-8.789e-08, 0.1864, 0.0, 0.8478), (-0.1864, -8.789e-08, 0.0, 0.1104), (0.0, 0.0, 0.1864, 0.2002), (0.0, 0.0, 0.0, 1.0)))
ob_circle_002.location = (2.088, 5.561, -0.8002)
ob_circle_002.rotation_euler = (-1.959, 0.1951, -0.3688)
ob_circle_002.lineart.crease_threshold = 0.0
ob_beziercircle.location = (0.5921, 0.8163, -1.074)
ob_beziercircle.scale = (5.365, 5.365, 5.365)
ob_beziercircle.lineart.crease_threshold = 0.0
ob_circle_012.parent = ob_beziercircle
ob_circle_012.matrix_parent_inverse = Matrix(((-8.789e-08, 0.1864, 0.0, 0.8478), (-0.1864, -8.789e-08, 0.0, 0.1104), (0.0, 0.0, 0.1864, 0.2002), (0.0, 0.0, 0.0, 1.0)))
ob_circle_012.location = (2.088, 5.561, -0.8002)
ob_circle_012.rotation_euler = (-1.959, 0.1951, -0.3688)
ob_circle_012.lineart.crease_threshold = 0.0
ob_circle_008.parent = ob_beziercircle
ob_circle_008.matrix_parent_inverse = Matrix(((-8.789e-08, 0.1864, 0.0, 0.8478), (-0.1864, -8.789e-08, 0.0, 0.1104), (0.0, 0.0, 0.1864, 0.2002), (0.0, 0.0, 0.0, 1.0)))
ob_circle_008.location = (2.088, 5.561, -0.8002)
ob_circle_008.rotation_euler = (-1.959, 0.1951, -0.3688)
ob_circle_008.lineart.crease_threshold = 0.0
ob_circle_001.parent = ob_beziercircle
ob_circle_001.matrix_parent_inverse = Matrix(((-8.789e-08, 0.1864, 0.0, 0.8478), (-0.1864, -8.789e-08, 0.0, 0.1104), (0.0, 0.0, 0.1864, 0.2002), (0.0, 0.0, 0.0, 1.0)))
ob_circle_001.location = (2.088, 5.561, -0.8002)
ob_circle_001.rotation_euler = (-1.959, 0.1951, -0.3688)
ob_circle_001.lineart.crease_threshold = 0.0
ob_circle.location = (-1.656, 0.455, -0.7095)
ob_circle.lineart.crease_threshold = 0.0
ob_lamp.location = (4.076, 1.005, 5.904)
ob_lamp.rotation_euler = (0.6503, 0.05522, 1.866)
ob_lamp.lock_rotations_4d = False
ob_lamp.empty_display_type = 'ARROWS'
ob_lamp.color = (0.0, 0.0, 0.0, 0.0)
ob_lamp.lineart.crease_threshold = 0.0
ob_camera.location = (7.481, -6.508, 5.344)
ob_camera.rotation_euler = (1.109, 0.01082, 0.8149)
ob_camera.lock_rotations_4d = False
ob_camera.empty_display_type = 'ARROWS'
ob_camera.color = (0.0, 0.0, 0.0, 0.0)
ob_camera.display_type = 'WIRE'
ob_camera.lineart.crease_threshold = 0.0
ob_cube_003.location = (0.651, 0.8509, 0.5388)
ob_cube_003.rotation_euler = (0.8427, 0.121, -3.186)
ob_cube_003.scale = (1.279, 1.279, 0.9411)
ob_cube_003.lineart.crease_threshold = 0.0

# ---- collection membership
col_collection_1.objects.link(ob_circle_025)
col_collection_1.objects.link(ob_beziercircle_009)
col_collection_1.objects.link(ob_circle_024)
col_collection_1.objects.link(ob_circle_023)
col_collection_1.objects.link(ob_circle_022)
col_collection_1.objects.link(ob_beziercircle_008)
col_collection_1.objects.link(ob_circle_021)
col_collection_1.objects.link(ob_beziercircle_007)
col_collection_1.objects.link(ob_circle_020)
col_collection_1.objects.link(ob_circle_019)
col_collection_1.objects.link(ob_circle_018)
col_collection_1.objects.link(ob_beziercircle_006)
col_collection_1.objects.link(ob_circle_017)
col_collection_1.objects.link(ob_circle_016)
col_collection_1.objects.link(ob_circle_015)
col_collection_1.objects.link(ob_beziercircle_005)
col_collection_1.objects.link(ob_circle_014)
col_collection_1.objects.link(ob_circle_013)
col_collection_1.objects.link(ob_beziercircle_004)
col_collection_1.objects.link(ob_circle_009)
col_collection_1.objects.link(ob_circle_007)
col_collection_1.objects.link(ob_beziercircle_003)
col_collection_1.objects.link(ob_circle_010)
col_collection_1.objects.link(ob_circle_005)
col_collection_1.objects.link(ob_circle_004)
col_collection_1.objects.link(ob_beziercircle_002)
col_collection_1.objects.link(ob_circle_011)
col_collection_1.objects.link(ob_circle_006)
col_collection_1.objects.link(ob_circle_003)
col_collection_1.objects.link(ob_beziercircle_001)
col_collection_1.objects.link(ob_circle_002)
col_collection_1.objects.link(ob_beziercircle)
col_collection_1.objects.link(ob_circle_012)
col_collection_1.objects.link(ob_circle_008)
col_collection_1.objects.link(ob_circle_001)
col_collection_1.objects.link(ob_circle)
col_collection_1.objects.link(ob_lamp)
col_collection_1.objects.link(ob_camera)
col_collection_1.objects.link(ob_cube_003)

# ---- scene / render settings (as saved in the file)
scene.camera = ob_camera
scene.frame_start = 1; scene.frame_end = 80; scene.frame_set(61)
scene.render.engine = 'BLENDER_EEVEE_NEXT'
scene.render.resolution_percentage = 50
scene.render.dither_intensity = 0.0
scene.cycles.use_denoising = False
scene.cycles.samples = 10
scene.cycles.sampling_pattern = 'TABULATED_SOBOL'
scene.cycles.light_sampling_threshold = 0.0
scene.cycles.use_adaptive_sampling = False
scene.cycles.use_light_tree = False
scene.cycles.blur_glossy = 0.0
scene.cycles.pixel_filter_type = 'GAUSSIAN'
scene.cycles.sample_clamp_indirect = 0.0
scene.view_settings.view_transform = 'Standard'
bpy.context.view_layer.update()
